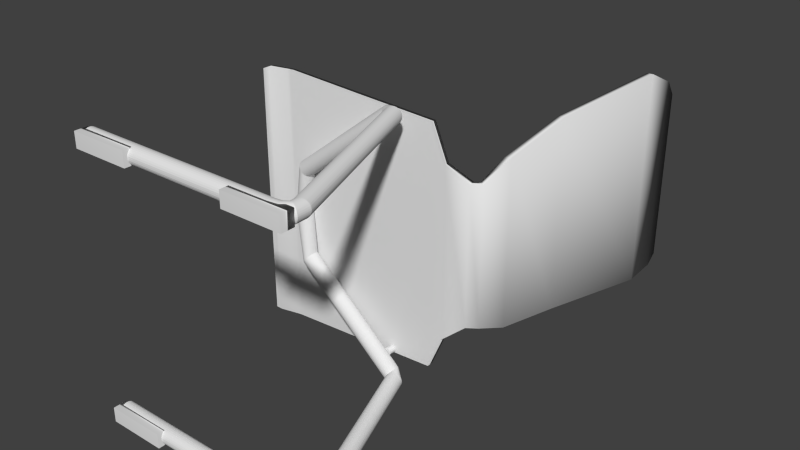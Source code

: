 # Source: stuhltest_6.blend  (saved by Blender 2.68.0; exported with 4.5.12 LTS)
import bpy
from mathutils import Matrix  # noqa: F401  (used for matrix-valued properties, if any)

bpy.ops.wm.read_factory_settings(use_empty=True)
scene = bpy.context.scene
scene.name = 'Scene'

# ---- collections
col_collection_1 = bpy.data.collections.new('Collection 1'); scene.collection.children.link(col_collection_1)

# ---- world
world_world = bpy.data.worlds.new('World'); scene.world = world_world
world_world.color = (0.05088, 0.05088, 0.05088)
world_world.use_sun_shadow = False
world_world.sun_shadow_jitter_overblur = 0.0
world_world.cycles.sampling_method = 'MANUAL'
world_world.cycles.sample_map_resolution = 256

# ---- meshes
me_cylinder_001 = bpy.data.meshes.new('Cylinder.001')
me_cylinder_001.from_pydata([(0.0, 1.0, -1.0), (0.0, 1.0, 1.0), (0.1951, 0.9808, -1.0), (0.1951, 0.9808, 1.0), (0.3827, 0.9239, -1.0), (0.3827, 0.9239, 1.0), (0.5556, 0.8315, -1.0), (0.5556, 0.8315, 1.0), (0.7071, 0.7071, -1.0), (0.7071, 0.7071, 1.0), (0.8315, 0.5556, -1.0), (0.8315, 0.5556, 1.0), (0.9239, 0.3827, -1.0), (0.9239, 0.3827, 1.0), (0.9808, 0.1951, -1.0), (0.9808, 0.1951, 1.0), (1.0, 7.55e-08, -1.0), (1.0, 7.55e-08, 1.0), (0.9808, -0.1951, -1.0), (0.9808, -0.1951, 1.0), (0.9239, -0.3827, -1.0), (0.9239, -0.3827, 1.0), (0.8315, -0.5556, -1.0), (0.8315, -0.5556, 1.0), (0.7071, -0.7071, -1.0), (0.7071, -0.7071, 1.0), (0.5556, -0.8315, -1.0), (0.5556, -0.8315, 1.0), (0.3827, -0.9239, -1.0), (0.3827, -0.9239, 1.0), (0.1951, -0.9808, -1.0), (0.1951, -0.9808, 1.0), (-3.258e-07, -1.0, -1.0), (-3.258e-07, -1.0, 1.0), (-0.1951, -0.9808, -1.0), (-0.1951, -0.9808, 1.0), (-0.3827, -0.9239, -1.0), (-0.3827, -0.9239, 1.0), (-0.5556, -0.8315, -1.0), (-0.5556, -0.8315, 1.0), (-0.7071, -0.7071, -1.0), (-0.7071, -0.7071, 1.0), (-0.8315, -0.5556, -1.0), (-0.8315, -0.5556, 1.0), (-0.9239, -0.3827, -1.0), (-0.9239, -0.3827, 1.0), (-0.9808, -0.1951, -1.0), (-0.9808, -0.1951, 1.0), (-1.0, 9.656e-07, -1.0), (-1.0, 9.656e-07, 1.0), (-0.9808, 0.1951, -1.0), (-0.9808, 0.1951, 1.0), (-0.9239, 0.3827, -1.0), (-0.9239, 0.3827, 1.0), (-0.8315, 0.5556, -1.0), (-0.8315, 0.5556, 1.0), (-0.7071, 0.7071, -1.0), (-0.7071, 0.7071, 1.0), (-0.5556, 0.8315, -1.0), (-0.5556, 0.8315, 1.0), (-0.3827, 0.9239, -1.0), (-0.3827, 0.9239, 1.0), (-0.1951, 0.9808, -1.0), (-0.1951, 0.9808, 1.0)], [], [(0, 1, 3, 2), (2, 3, 5, 4), (4, 5, 7, 6), (6, 7, 9, 8), (8, 9, 11, 10), (10, 11, 13, 12), (12, 13, 15, 14), (14, 15, 17, 16), (16, 17, 19, 18), (18, 19, 21, 20), (20, 21, 23, 22), (22, 23, 25, 24), (24, 25, 27, 26), (26, 27, 29, 28), (28, 29, 31, 30), (30, 31, 33, 32), (32, 33, 35, 34), (34, 35, 37, 36), (36, 37, 39, 38), (38, 39, 41, 40), (40, 41, 43, 42), (42, 43, 45, 44), (44, 45, 47, 46), (46, 47, 49, 48), (48, 49, 51, 50), (50, 51, 53, 52), (52, 53, 55, 54), (54, 55, 57, 56), (56, 57, 59, 58), (58, 59, 61, 60), (3, 1, 63, 61, 59, 57, 55, 53, 51, 49, 47, 45, 43, 41, 39, 37, 35, 33, 31, 29, 27, 25, 23, 21, 19, 17, 15, 13, 11, 9, 7, 5), (62, 63, 1, 0), (60, 61, 63, 62), (0, 2, 4, 6, 8, 10, 12, 14, 16, 18, 20, 22, 24, 26, 28, 30, 32, 34, 36, 38, 40, 42, 44, 46, 48, 50, 52, 54, 56, 58, 60, 62)])
me_cylinder_001.use_remesh_preserve_volume = False
me_cylinder_001.use_remesh_preserve_attributes = False
me_cylinder_001.use_mirror_vertex_groups = False
me_cylinder_001.update()
me_cube_001 = bpy.data.meshes.new('Cube.001')
me_cube_001.from_pydata([(-1.0, -1.0, -1.0), (-1.0, 0.8238, -1.0), (0.984, 1.0, -0.9344), (0.984, -1.0, -0.9344), (-1.0, -1.0, 1.0), (-1.0, 0.8238, 1.0), (0.984, 1.0, 0.9344), (0.984, -1.0, 0.9344), (-1.046, -1.172, -1.0), (-1.046, 0.6241, -1.0), (-1.046, -1.172, 1.0), (-1.046, 0.6241, 1.0), (-1.285, -2.486, -1.0), (-1.285, -0.6894, -1.0), (-1.285, -2.486, 1.0), (-1.285, -0.6894, 1.0), (-1.343, -3.155, -0.984), (-1.343, -1.359, -0.984), (-1.343, -3.155, 0.984), (-1.343, -1.359, 0.984), (-1.346, -3.155, -0.3972), (-1.346, -1.359, -0.3972), (-1.346, -3.155, 0.3972), (-1.346, -1.359, 0.3972), (1.164, 1.0, -0.6654), (1.164, -1.0, -0.6654), (1.164, 1.0, 0.6654), (1.164, -1.0, 0.6654), (1.398, 4.041, -0.5469), (1.398, 2.041, -0.5469), (1.398, 4.041, 0.5469), (1.398, 2.041, 0.5469), (1.448, 5.197, -0.5469), (1.518, 4.195, -0.5469), (1.448, 5.197, 0.5469), (1.518, 4.195, 0.5469), (1.484, 14.25, -0.6525), (1.564, 14.39, -0.6525), (1.484, 14.25, 0.6525), (1.564, 14.39, 0.6525), (1.525, 37.8, -0.7657), (1.605, 37.94, -0.7657), (1.525, 37.8, 0.7657), (1.605, 37.94, 0.7657), (1.786, 74.25, -0.8628), (1.866, 74.39, -0.8628), (1.786, 74.25, 0.8628), (1.866, 74.39, 0.8628), (1.87, 80.42, -0.7745), (1.95, 80.56, -0.7745), (1.87, 80.42, 0.7745), (1.95, 80.56, 0.7745), (1.908, 81.66, -0.6734), (1.988, 81.81, -0.6734), (1.908, 81.66, 0.6734), (1.988, 81.81, 0.6734), (0.4571, -1.073, 0.8782), (0.4571, -3.598, 0.8789), (0.466, -1.073, 0.8789), (0.466, -3.598, 0.8796), (0.4746, -1.072, 0.8809), (0.4746, -3.597, 0.8816), (0.4825, -1.071, 0.8842), (0.4825, -3.596, 0.8849), (0.4894, -1.07, 0.8887), (0.4894, -3.595, 0.8894), (0.4951, -1.068, 0.8941), (0.4951, -3.593, 0.8948), (0.4993, -1.066, 0.9003), (0.4993, -3.591, 0.9011), (0.5019, -1.064, 0.9071), (0.5019, -3.589, 0.9078), (0.5028, -1.062, 0.9141), (0.5028, -3.587, 0.9148), (0.5019, -1.06, 0.9211), (0.5019, -3.585, 0.9218), (0.4993, -1.058, 0.9278), (0.4993, -3.583, 0.9285), (0.4951, -1.056, 0.934), (0.4951, -3.581, 0.9347), (0.4894, -1.054, 0.9395), (0.4894, -3.579, 0.9402), (0.4825, -1.053, 0.9439), (0.4825, -3.578, 0.9446), (0.4746, -1.052, 0.9472), (0.4746, -3.577, 0.9479), (0.466, -1.051, 0.9493), (0.466, -3.576, 0.95), (0.4571, -1.051, 0.95), (0.4571, -3.576, 0.9507), (0.4482, -1.051, 0.9493), (0.4482, -3.576, 0.95), (0.4396, -1.052, 0.9472), (0.4396, -3.577, 0.9479), (0.4317, -1.053, 0.9439), (0.4317, -3.578, 0.9446), (0.4248, -1.054, 0.9395), (0.4248, -3.579, 0.9402), (0.4191, -1.056, 0.934), (0.4191, -3.581, 0.9347), (0.4149, -1.058, 0.9278), (0.4149, -3.583, 0.9285), (0.4123, -1.06, 0.9211), (0.4123, -3.585, 0.9218), (0.4114, -1.062, 0.9141), (0.4114, -3.587, 0.9148), (0.4123, -1.064, 0.9071), (0.4123, -3.589, 0.9078), (0.4149, -1.066, 0.9003), (0.4149, -3.591, 0.9011), (0.4191, -1.068, 0.8941), (0.4191, -3.593, 0.8948), (0.4248, -1.07, 0.8887), (0.4248, -3.595, 0.8894), (0.4317, -1.071, 0.8842), (0.4317, -3.596, 0.8849), (0.4396, -1.072, 0.8809), (0.4396, -3.597, 0.8816), (0.4482, -1.073, 0.8789), (0.4482, -3.598, 0.8796), (-1.176, -64.46, 0.9411), (-1.176, -68.52, 0.9411), (-0.4504, -68.52, 0.9411), (-0.4504, -64.46, 0.9411), (-1.176, -64.46, 1.056), (-1.176, -68.52, 1.056), (-0.4504, -68.52, 1.056), (-0.4504, -64.46, 1.056), (0.8494, -64.46, 0.9411), (0.8494, -68.52, 0.9411), (1.575, -68.52, 0.9411), (1.575, -64.46, 0.9411), (0.8494, -64.46, 1.056), (0.8494, -68.52, 1.056), (1.575, -68.52, 1.056), (1.575, -64.46, 1.056), (0.8494, -64.46, -1.089), (0.8494, -68.52, -1.089), (1.575, -68.52, -1.089), (1.575, -64.46, -1.089), (0.8494, -64.46, -0.9745), (0.8494, -68.52, -0.9745), (1.575, -68.52, -0.9745), (1.575, -64.46, -0.9745), (-1.176, -64.46, -1.089), (-1.176, -68.52, -1.089), (-0.4504, -68.52, -1.089), (-0.4504, -64.46, -1.089), (-1.176, -64.46, -0.9745), (-1.176, -68.52, -0.9745), (-0.4504, -68.52, -0.9745), (-0.4504, -64.46, -0.9745), (-0.9948, 2.842, -0.9522), (0.9429, 3.014, -0.8882), (-0.9948, 2.842, 0.9375), (0.9429, 3.014, 0.8735), (-1.04, 2.647, -0.9522), (-1.04, 2.647, 0.9375), (-1.273, 1.364, -0.9522), (-1.273, 1.364, 0.9375), (1.118, 3.014, -0.689), (1.118, 3.014, 0.6107), (-0.9934, 0.5991, -0.9522), (0.9443, 0.7712, -0.8882), (-0.9934, 0.5991, 0.9375), (0.9443, 0.7712, 0.8735), (-1.038, 0.404, -0.9522), (-1.038, 0.404, 0.9375), (-1.272, -0.8787, -0.9522), (-1.272, -0.8787, 0.9375), (1.12, 0.7712, -0.689), (1.12, 0.7712, 0.6107)], [], [(0, 4, 10, 8), (5, 6, 2, 1), (3, 2, 24, 25), (7, 4, 0, 3), (0, 1, 2, 3), (7, 6, 5, 4), (8, 10, 14, 12), (1, 0, 8, 9), (4, 5, 11, 10), (5, 1, 9, 11), (12, 14, 18, 16), (10, 11, 15, 14), (11, 9, 13, 15), (9, 8, 12, 13), (16, 18, 22, 20), (13, 12, 16, 17), (14, 15, 19, 18), (15, 13, 17, 19), (22, 23, 21, 20), (18, 19, 23, 22), (19, 17, 21, 23), (17, 16, 20, 21), (25, 24, 28, 29), (6, 7, 27, 26), (7, 3, 25, 27), (2, 6, 26, 24), (29, 28, 32, 33), (24, 26, 30, 28), (26, 27, 31, 30), (27, 25, 29, 31), (33, 32, 36, 37), (28, 30, 34, 32), (30, 31, 35, 34), (31, 29, 33, 35), (37, 36, 40, 41), (35, 33, 37, 39), (32, 34, 38, 36), (34, 35, 39, 38), (41, 40, 44, 45), (36, 38, 42, 40), (38, 39, 43, 42), (39, 37, 41, 43), (45, 44, 48, 49), (43, 41, 45, 47), (40, 42, 46, 44), (42, 43, 47, 46), (49, 48, 52, 53), (44, 46, 50, 48), (46, 47, 51, 50), (47, 45, 49, 51), (54, 55, 53, 52), (50, 51, 55, 54), (51, 49, 53, 55), (48, 50, 54, 52), (56, 57, 59, 58), (58, 59, 61, 60), (60, 61, 63, 62), (62, 63, 65, 64), (64, 65, 67, 66), (66, 67, 69, 68), (68, 69, 71, 70), (70, 71, 73, 72), (72, 73, 75, 74), (74, 75, 77, 76), (76, 77, 79, 78), (78, 79, 81, 80), (80, 81, 83, 82), (82, 83, 85, 84), (84, 85, 87, 86), (86, 87, 89, 88), (88, 89, 91, 90), (90, 91, 93, 92), (92, 93, 95, 94), (94, 95, 97, 96), (96, 97, 99, 98), (98, 99, 101, 100), (100, 101, 103, 102), (102, 103, 105, 104), (104, 105, 107, 106), (106, 107, 109, 108), (108, 109, 111, 110), (110, 111, 113, 112), (112, 113, 115, 114), (114, 115, 117, 116), (59, 57, 119, 117, 115, 113, 111, 109, 107, 105, 103, 101, 99, 97, 95, 93, 91, 89, 87, 85, 83, 81, 79, 77, 75, 73, 71, 69, 67, 65, 63, 61), (118, 119, 57, 56), (116, 117, 119, 118), (56, 58, 60, 62, 64, 66, 68, 70, 72, 74, 76, 78, 80, 82, 84, 86, 88, 90, 92, 94, 96, 98, 100, 102, 104, 106, 108, 110, 112, 114, 116, 118), (124, 125, 121, 120), (125, 126, 122, 121), (126, 127, 123, 122), (127, 124, 120, 123), (120, 121, 122, 123), (127, 126, 125, 124), (132, 133, 129, 128), (133, 134, 130, 129), (134, 135, 131, 130), (135, 132, 128, 131), (128, 129, 130, 131), (135, 134, 133, 132), (140, 141, 137, 136), (141, 142, 138, 137), (142, 143, 139, 138), (143, 140, 136, 139), (136, 137, 138, 139), (143, 142, 141, 140), (148, 149, 145, 144), (149, 150, 146, 145), (150, 151, 147, 146), (151, 148, 144, 147), (144, 145, 146, 147), (151, 150, 149, 148), (154, 152, 153, 155), (154, 157, 156, 152), (157, 159, 158, 156), (153, 160, 161, 155), (164, 165, 163, 162), (164, 162, 166, 167), (167, 166, 168, 169), (163, 165, 171, 170), (161, 160, 170, 171), (152, 156, 166, 162), (160, 153, 163, 170), (157, 154, 164, 167), (154, 155, 165, 164), (155, 161, 171, 165), (158, 159, 169, 168), (159, 157, 167, 169), (153, 152, 162, 163), (156, 158, 168, 166)])
me_cube_001.polygons.foreach_set('use_smooth', [True] * 130)
me_cube_001.use_remesh_preserve_volume = False
me_cube_001.use_remesh_preserve_attributes = False
me_cube_001.use_mirror_vertex_groups = False
me_cube_001.update()
me_cylinder = bpy.data.meshes.new('Cylinder')
me_cylinder.from_pydata([(5.655, 1.493, -0.7764), (15.64, 0.667, 0.3929), (5.806, 1.473, -0.7876), (15.79, 0.6478, 0.3817), (5.952, 1.416, -0.7983), (15.94, 0.5909, 0.371), (6.086, 1.324, -0.8082), (16.07, 0.4985, 0.3611), (6.203, 1.2, -0.8169), (16.19, 0.3741, 0.3524), (6.3, 1.048, -0.824), (16.28, 0.2226, 0.3453), (6.372, 0.8752, -0.8293), (16.36, 0.04969, 0.34), (6.416, 0.6876, -0.8326), (16.4, -0.1379, 0.3367), (6.431, 0.4925, -0.8337), (16.42, -0.333, 0.3356), (6.416, 0.2975, -0.8326), (16.4, -0.5281, 0.3367), (6.372, 0.1099, -0.8293), (16.36, -0.7157, 0.34), (6.3, -0.06302, -0.824), (16.28, -0.8886, 0.3453), (6.203, -0.2146, -0.8169), (16.19, -1.04, 0.3524), (6.086, -0.3389, -0.8082), (16.07, -1.164, 0.3611), (5.952, -0.4313, -0.7983), (15.94, -1.257, 0.371), (5.806, -0.4882, -0.7876), (15.79, -1.314, 0.3817), (5.655, -0.5075, -0.7764), (15.64, -1.333, 0.3929), (5.503, -0.4882, -0.7652), (15.49, -1.314, 0.404), (5.358, -0.4313, -0.7545), (15.34, -1.257, 0.4148), (5.223, -0.3389, -0.7446), (15.21, -1.164, 0.4247), (5.106, -0.2146, -0.7359), (15.09, -1.04, 0.4334), (5.009, -0.06302, -0.7288), (14.99, -0.8886, 0.4405), (4.938, 0.1099, -0.7235), (14.92, -0.7157, 0.4458), (4.893, 0.2975, -0.7202), (14.88, -0.5281, 0.449), (4.878, 0.4926, -0.7191), (14.86, -0.333, 0.4501), (4.893, 0.6876, -0.7202), (14.88, -0.1379, 0.449), (4.938, 0.8752, -0.7235), (14.92, 0.04969, 0.4458), (5.009, 1.048, -0.7288), (14.99, 0.2226, 0.4405), (5.106, 1.2, -0.7359), (15.09, 0.3741, 0.4334), (5.223, 1.324, -0.7446), (15.21, 0.4985, 0.4247), (5.358, 1.416, -0.7545), (15.34, 0.5909, 0.4148), (5.503, 1.473, -0.7652), (15.49, 0.6478, 0.404), (15.93, -0.7134, 0.5654), (15.93, -21.39, 1.253), (16.12, -0.7201, 0.5638), (16.12, -21.4, 1.251), (16.31, -0.7396, 0.559), (16.31, -21.42, 1.247), (16.48, -0.7714, 0.5511), (16.48, -21.45, 1.239), (16.63, -0.8142, 0.5405), (16.63, -21.5, 1.228), (16.76, -0.8663, 0.5275), (16.76, -21.55, 1.215), (16.85, -0.9257, 0.5128), (16.85, -21.61, 1.2), (16.91, -0.9902, 0.4968), (16.91, -21.67, 1.184), (16.93, -1.057, 0.4802), (16.93, -21.74, 1.168), (16.91, -1.124, 0.4635), (16.91, -21.81, 1.151), (16.85, -1.189, 0.4475), (16.85, -21.87, 1.135), (16.76, -1.248, 0.4328), (16.76, -21.93, 1.12), (16.63, -1.3, 0.4199), (16.63, -21.98, 1.108), (16.48, -1.343, 0.4093), (16.48, -22.02, 1.097), (16.31, -1.375, 0.4014), (16.31, -22.06, 1.089), (16.12, -1.395, 0.3965), (16.12, -22.08, 1.084), (15.93, -1.401, 0.3949), (15.93, -22.08, 1.083), (15.73, -1.395, 0.3965), (15.73, -22.08, 1.084), (15.54, -1.375, 0.4014), (15.54, -22.06, 1.089), (15.37, -1.343, 0.4093), (15.37, -22.02, 1.097), (15.22, -1.3, 0.4199), (15.22, -21.98, 1.108), (15.09, -1.248, 0.4328), (15.09, -21.93, 1.12), (15.0, -1.189, 0.4475), (15.0, -21.87, 1.135), (14.95, -1.124, 0.4635), (14.95, -21.81, 1.151), (14.93, -1.057, 0.4802), (14.93, -21.74, 1.168), (14.95, -0.9902, 0.4968), (14.95, -21.67, 1.184), (15.0, -0.9257, 0.5128), (15.0, -21.61, 1.2), (15.09, -0.8663, 0.5275), (15.09, -21.55, 1.215), (15.22, -0.8142, 0.5405), (15.22, -21.5, 1.228), (15.37, -0.7714, 0.5511), (15.37, -21.45, 1.239), (15.54, -0.7396, 0.559), (15.54, -21.42, 1.247), (15.73, -0.7201, 0.5638), (15.73, -21.4, 1.251), (15.93, -22.59, -0.9904), (15.93, -22.59, 1.01), (16.12, -22.61, -0.9904), (16.12, -22.61, 1.01), (16.31, -22.67, -0.9904), (16.31, -22.67, 1.01), (16.48, -22.76, -0.9904), (16.48, -22.76, 1.01), (16.63, -22.89, -0.9904), (16.63, -22.89, 1.01), (16.76, -23.04, -0.9904), (16.76, -23.04, 1.01), (16.85, -23.21, -0.9904), (16.85, -23.21, 1.01), (16.91, -23.4, -0.9904), (16.91, -23.4, 1.01), (16.93, -23.59, -0.9904), (16.93, -23.59, 1.01), (16.91, -23.79, -0.9904), (16.91, -23.79, 1.01), (16.85, -23.98, -0.9904), (16.85, -23.98, 1.01), (16.76, -24.15, -0.9904), (16.76, -24.15, 1.01), (16.63, -24.3, -0.9904), (16.63, -24.3, 1.01), (16.48, -24.43, -0.9904), (16.48, -24.43, 1.01), (16.31, -24.52, -0.9904), (16.31, -24.52, 1.01), (16.12, -24.58, -0.9904), (16.12, -24.58, 1.01), (15.93, -24.59, -0.9904), (15.93, -24.59, 1.01), (15.73, -24.58, -0.9904), (15.73, -24.58, 1.01), (15.54, -24.52, -0.9904), (15.54, -24.52, 1.01), (15.37, -24.43, -0.9904), (15.37, -24.43, 1.01), (15.22, -24.3, -0.9904), (15.22, -24.3, 1.01), (15.09, -24.15, -0.9904), (15.09, -24.15, 1.01), (15.0, -23.98, -0.9904), (15.0, -23.98, 1.01), (14.95, -23.79, -0.9904), (14.95, -23.79, 1.01), (14.93, -23.59, -0.9904), (14.93, -23.59, 1.01), (14.95, -23.4, -0.9904), (14.95, -23.4, 1.01), (15.0, -23.21, -0.9904), (15.0, -23.21, 1.01), (15.09, -23.04, -0.9904), (15.09, -23.04, 1.01), (15.22, -22.89, -0.9904), (15.22, -22.89, 1.01), (15.37, -22.76, -0.9904), (15.37, -22.76, 1.01), (15.54, -22.67, -0.9904), (15.54, -22.67, 1.01), (15.73, -22.61, -0.9904), (15.73, -22.61, 1.01), (16.12, -22.53, 1.078), (15.93, -22.52, 1.077), (16.63, -22.79, 1.086), (16.76, -22.94, 1.09), (16.85, -23.1, 1.095), (16.91, -23.28, 1.1), (16.93, -23.46, 1.106), (16.91, -23.65, 1.112), (16.85, -23.83, 1.117), (16.76, -23.99, 1.122), (16.63, -24.13, 1.126), (16.48, -24.25, 1.13), (16.31, -24.34, 1.133), (16.12, -24.39, 1.134), (15.73, -24.39, 1.134), (15.93, -24.41, 1.135), (16.31, -22.59, 1.079), (16.48, -22.68, 1.082), (16.76, -22.66, 1.128), (16.63, -22.6, 1.116), (15.93, -22.49, 1.091), (16.12, -22.5, 1.093), (15.73, -22.53, 1.078), (15.54, -22.59, 1.079), (15.37, -22.68, 1.082), (15.22, -22.79, 1.086), (15.09, -22.94, 1.09), (15.0, -23.1, 1.095), (14.95, -23.28, 1.1), (14.93, -23.46, 1.106), (14.95, -23.65, 1.112), (15.0, -23.83, 1.117), (15.09, -23.99, 1.122), (15.22, -24.13, 1.126), (15.37, -24.25, 1.13), (15.54, -24.34, 1.133), (16.85, -22.72, 1.143), (16.91, -22.79, 1.159), (16.93, -22.86, 1.175), (16.91, -22.93, 1.192), (16.85, -23.0, 1.208), (16.76, -23.07, 1.222), (16.63, -23.12, 1.235), (16.48, -23.17, 1.246), (16.31, -23.2, 1.253), (16.12, -23.22, 1.258), (15.73, -23.22, 1.258), (15.93, -23.23, 1.26), (16.31, -22.52, 1.097), (16.48, -22.56, 1.105), (15.73, -22.5, 1.093), (15.54, -22.52, 1.097), (15.37, -22.56, 1.105), (15.22, -22.6, 1.116), (15.09, -22.66, 1.128), (15.0, -22.72, 1.143), (14.95, -22.79, 1.159), (14.93, -22.86, 1.175), (14.95, -22.93, 1.192), (15.0, -23.0, 1.208), (15.09, -23.07, 1.222), (15.22, -23.12, 1.235), (15.37, -23.17, 1.246), (15.54, -23.2, 1.253), (16.76, -22.07, 1.124), (16.63, -22.12, 1.111), (15.93, -22.22, 1.086), (16.12, -22.21, 1.088), (16.85, -22.01, 1.139), (16.91, -21.95, 1.155), (16.93, -21.89, 1.172), (16.91, -21.82, 1.189), (16.85, -21.76, 1.205), (16.76, -21.7, 1.22), (16.63, -21.65, 1.233), (16.48, -21.61, 1.243), (16.31, -21.58, 1.251), (16.12, -21.56, 1.256), (15.73, -21.56, 1.256), (15.93, -21.55, 1.258), (16.31, -22.19, 1.093), (16.48, -22.16, 1.101), (15.73, -22.21, 1.088), (15.54, -22.19, 1.093), (15.37, -22.16, 1.101), (15.22, -22.12, 1.111), (15.09, -22.07, 1.124), (15.0, -22.01, 1.139), (14.95, -21.95, 1.155), (14.93, -21.89, 1.172), (14.95, -21.82, 1.189), (15.0, -21.76, 1.205), (15.09, -21.7, 1.22), (15.22, -21.65, 1.233), (15.37, -21.61, 1.243), (15.54, -21.58, 1.251), (1.79, 1.874, -0.864), (1.838, 1.854, -0.8812), (1.883, 1.797, -0.8977), (1.926, 1.705, -0.9129), (1.963, 1.581, -0.9263), (1.993, 1.429, -0.9372), (2.016, 1.256, -0.9454), (2.03, 1.069, -0.9504), (2.035, 0.8736, -0.9521), (2.03, 0.6785, -0.9504), (2.016, 0.4909, -0.9454), (1.993, 0.318, -0.9372), (1.963, 0.1665, -0.9263), (1.926, 0.0421, -0.9129), (1.883, -0.05031, -0.8977), (1.838, -0.1072, -0.8812), (1.79, -0.1264, -0.864), (1.742, -0.1072, -0.8468), (1.696, -0.05031, -0.8303), (1.654, 0.0421, -0.8151), (1.617, 0.1665, -0.8018), (1.586, 0.318, -0.7908), (1.564, 0.4909, -0.7827), (1.55, 0.6785, -0.7777), (1.545, 0.8736, -0.776), (1.55, 1.069, -0.7777), (1.564, 1.256, -0.7827), (1.586, 1.429, -0.7908), (1.617, 1.581, -0.8018), (1.654, 1.705, -0.8151), (1.696, 1.797, -0.8303), (1.742, 1.854, -0.8468), (15.93, -22.59, -1.202), (16.12, -22.61, -1.202), (16.31, -22.67, -1.202), (16.48, -22.76, -1.202), (16.63, -22.89, -1.202), (16.76, -23.04, -1.202), (16.85, -23.21, -1.202), (16.91, -23.4, -1.202), (16.93, -23.59, -1.202), (16.91, -23.79, -1.202), (16.85, -23.98, -1.202), (16.76, -24.15, -1.202), (16.63, -24.3, -1.202), (16.48, -24.43, -1.202), (16.31, -24.52, -1.202), (16.12, -24.58, -1.202), (15.93, -24.59, -1.202), (15.73, -24.58, -1.202), (15.54, -24.52, -1.202), (15.37, -24.43, -1.202), (15.22, -24.3, -1.202), (15.09, -24.15, -1.202), (15.0, -23.98, -1.202), (14.95, -23.79, -1.202), (14.93, -23.59, -1.202), (14.95, -23.4, -1.202), (15.0, -23.21, -1.202), (15.09, -23.04, -1.202), (15.22, -22.89, -1.202), (15.37, -22.76, -1.202), (15.54, -22.67, -1.202), (15.73, -22.61, -1.202)], [], [(0, 1, 3, 2), (2, 3, 5, 4), (4, 5, 7, 6), (6, 7, 9, 8), (8, 9, 11, 10), (10, 11, 13, 12), (12, 13, 15, 14), (14, 15, 17, 16), (16, 17, 19, 18), (18, 19, 21, 20), (20, 21, 23, 22), (22, 23, 25, 24), (24, 25, 27, 26), (26, 27, 29, 28), (28, 29, 31, 30), (30, 31, 33, 32), (32, 33, 35, 34), (34, 35, 37, 36), (36, 37, 39, 38), (38, 39, 41, 40), (40, 41, 43, 42), (42, 43, 45, 44), (44, 45, 47, 46), (46, 47, 49, 48), (48, 49, 51, 50), (50, 51, 53, 52), (52, 53, 55, 54), (54, 55, 57, 56), (56, 57, 59, 58), (58, 59, 61, 60), (41, 106, 108, 43), (62, 63, 1, 0), (60, 61, 63, 62), (32, 34, 305, 304), (64, 65, 67, 66), (66, 67, 69, 68), (68, 69, 71, 70), (70, 71, 73, 72), (72, 73, 75, 74), (74, 75, 77, 76), (76, 77, 79, 78), (78, 79, 81, 80), (80, 81, 83, 82), (82, 83, 85, 84), (84, 85, 87, 86), (86, 87, 89, 88), (88, 89, 91, 90), (90, 91, 93, 92), (92, 93, 95, 94), (94, 95, 97, 96), (96, 97, 99, 98), (98, 99, 101, 100), (100, 101, 103, 102), (102, 103, 105, 104), (104, 105, 107, 106), (106, 107, 109, 108), (108, 109, 111, 110), (110, 111, 113, 112), (112, 113, 115, 114), (114, 115, 117, 116), (116, 117, 119, 118), (118, 119, 121, 120), (120, 121, 123, 122), (122, 123, 125, 124), (126, 127, 65, 64), (124, 125, 127, 126), (64, 66, 68, 70, 72, 74, 76, 78, 80, 82, 84, 86, 88, 90, 92, 94, 96, 98, 100, 102, 104, 106, 108, 110, 112, 114, 116, 118, 120, 122, 124, 126), (128, 129, 131, 130), (130, 131, 133, 132), (132, 133, 135, 134), (134, 135, 137, 136), (136, 137, 139, 138), (138, 139, 141, 140), (140, 141, 143, 142), (142, 143, 145, 144), (144, 145, 147, 146), (146, 147, 149, 148), (148, 149, 151, 150), (150, 151, 153, 152), (152, 153, 155, 154), (154, 155, 157, 156), (156, 157, 159, 158), (158, 159, 161, 160), (160, 161, 163, 162), (162, 163, 165, 164), (164, 165, 167, 166), (166, 167, 169, 168), (168, 169, 171, 170), (170, 171, 173, 172), (172, 173, 175, 174), (174, 175, 177, 176), (176, 177, 179, 178), (178, 179, 181, 180), (180, 181, 183, 182), (182, 183, 185, 184), (184, 185, 187, 186), (186, 187, 189, 188), (190, 191, 129, 128), (188, 189, 191, 190), (168, 170, 341, 340), (167, 165, 227, 226), (177, 175, 222, 221), (191, 189, 215, 214), (131, 129, 193, 192), (187, 185, 217, 216), (159, 129, 193, 205), (183, 181, 219, 218), (165, 163, 206, 227), (179, 177, 221, 220), (169, 167, 226, 225), (175, 173, 223, 222), (189, 187, 216, 215), (208, 192, 213, 240), (173, 171, 224, 223), (185, 183, 218, 217), (171, 169, 225, 224), (181, 179, 220, 219), (133, 131, 192, 208), (149, 147, 199, 200), (161, 159, 205, 207), (135, 133, 208, 209), (145, 143, 197, 198), (159, 157, 204, 205), (139, 137, 194, 195), (141, 139, 195, 196), (157, 155, 203, 204), (143, 141, 196, 197), (137, 135, 209, 194), (155, 153, 202, 203), (147, 145, 198, 199), (240, 213, 259, 272), (153, 151, 201, 202), (129, 191, 214, 193), (151, 149, 200, 201), (163, 161, 207, 206), (216, 217, 245, 244), (218, 219, 247, 246), (197, 196, 228, 229), (194, 209, 241, 211), (206, 207, 239, 238), (195, 194, 211, 210), (217, 218, 246, 245), (223, 224, 252, 251), (207, 205, 237, 239), (200, 199, 231, 232), (192, 193, 212, 213), (203, 202, 234, 235), (220, 221, 249, 248), (222, 223, 251, 250), (209, 208, 240, 241), (214, 215, 243, 242), (196, 195, 210, 228), (219, 220, 248, 247), (225, 226, 254, 253), (204, 203, 235, 236), (198, 197, 229, 230), (205, 204, 236, 237), (201, 200, 232, 233), (199, 198, 230, 231), (224, 225, 253, 252), (226, 227, 255, 254), (205, 193, 212, 237), (193, 214, 242, 212), (215, 216, 244, 243), (221, 222, 250, 249), (227, 206, 238, 255), (202, 201, 233, 234), (276, 277, 278, 279, 280, 281, 282, 283, 284, 285, 286, 287, 270, 271, 269, 258, 274, 275), (244, 245, 277, 276), (246, 247, 279, 278), (229, 228, 260, 261), (211, 241, 273, 257), (236, 235, 267, 268), (238, 239, 271, 270), (210, 211, 257, 256), (243, 244, 276, 275), (249, 250, 282, 281), (255, 238, 270, 287), (213, 212, 258, 259), (235, 234, 266, 267), (248, 249, 281, 280), (250, 251, 283, 282), (230, 229, 261, 262), (241, 240, 272, 273), (242, 243, 275, 274), (228, 210, 256, 260), (245, 246, 278, 277), (251, 252, 284, 283), (239, 237, 269, 271), (234, 233, 265, 266), (237, 236, 268, 269), (233, 232, 264, 265), (231, 230, 262, 263), (252, 253, 285, 284), (232, 231, 263, 264), (254, 255, 287, 286), (237, 212, 258, 269), (212, 242, 274, 258), (247, 248, 280, 279), (253, 254, 286, 285), (113, 115, 282, 281), (115, 282, 283, 117), (117, 283, 284, 119), (119, 284, 285, 121), (121, 285, 286, 123), (123, 286, 287, 125), (125, 287, 270, 127), (127, 270, 271, 65), (65, 271, 269, 67), (268, 69, 67, 269), (267, 71, 69, 268), (266, 73, 71, 267), (265, 75, 73, 266), (264, 77, 75, 265), (263, 79, 77, 264), (262, 81, 79, 263), (261, 83, 81, 262), (260, 85, 83, 261), (256, 87, 85, 260), (257, 89, 87, 256), (273, 91, 89, 257), (272, 93, 91, 273), (259, 95, 93, 272), (258, 97, 95, 259), (97, 258, 274, 99), (99, 274, 275, 101), (101, 275, 276, 103), (103, 276, 277, 105), (105, 277, 278, 107), (107, 278, 279, 109), (109, 279, 280, 111), (111, 280, 281, 113), (39, 104, 106, 41), (45, 110, 112, 47), (59, 124, 126, 61), (61, 126, 64, 63), (47, 112, 114, 49), (63, 64, 66, 1), (1, 66, 68, 3), (3, 68, 70, 5), (5, 70, 72, 7), (7, 72, 74, 9), (9, 74, 76, 11), (11, 76, 78, 13), (13, 78, 80, 15), (15, 80, 82, 17), (17, 82, 84, 19), (19, 84, 86, 21), (21, 86, 88, 23), (23, 88, 90, 25), (25, 90, 92, 27), (27, 92, 94, 29), (29, 94, 96, 31), (31, 96, 98, 33), (33, 98, 100, 35), (35, 100, 102, 37), (37, 39, 104, 102), (49, 114, 116, 51), (51, 116, 118, 53), (53, 118, 120, 55), (55, 120, 122, 57), (57, 122, 124, 59), (43, 108, 110, 45), (55, 53, 51, 49, 47, 45, 43, 41, 39, 37, 35, 33, 31, 29, 27, 25, 23, 21, 19, 17, 15, 13, 11, 9, 7, 5, 3, 1, 63, 61, 59, 57), (288, 289, 290, 291, 292, 293, 294, 295, 296, 297, 298, 299, 300, 301, 302, 303, 304, 305, 306, 307, 308, 309, 310, 311, 312, 313, 314, 315, 316, 317, 318, 319), (30, 32, 304, 303), (28, 30, 303, 302), (26, 28, 302, 301), (24, 26, 301, 300), (22, 24, 300, 299), (20, 22, 299, 298), (18, 20, 298, 297), (16, 18, 297, 296), (14, 16, 296, 295), (12, 14, 295, 294), (10, 12, 294, 293), (8, 10, 293, 292), (6, 8, 292, 291), (4, 6, 291, 290), (2, 4, 290, 289), (62, 0, 288, 319), (60, 62, 319, 318), (58, 60, 318, 317), (56, 58, 317, 316), (54, 56, 316, 315), (52, 54, 315, 314), (50, 52, 314, 313), (48, 50, 313, 312), (46, 48, 312, 311), (44, 46, 311, 310), (0, 2, 289, 288), (42, 44, 310, 309), (40, 42, 309, 308), (38, 40, 308, 307), (36, 38, 307, 306), (34, 36, 306, 305), (320, 321, 322, 323, 324, 325, 326, 327, 328, 329, 330, 331, 332, 333, 334, 335, 336, 337, 338, 339, 340, 341, 342, 343, 344, 345, 346, 347, 348, 349, 350, 351), (166, 168, 340, 339), (164, 166, 339, 338), (162, 164, 338, 337), (160, 162, 337, 336), (158, 160, 336, 335), (156, 158, 335, 334), (154, 156, 334, 333), (152, 154, 333, 332), (150, 152, 332, 331), (148, 150, 331, 330), (146, 148, 330, 329), (144, 146, 329, 328), (142, 144, 328, 327), (140, 142, 327, 326), (138, 140, 326, 325), (136, 138, 325, 324), (134, 136, 324, 323), (132, 134, 323, 322), (130, 132, 322, 321), (190, 128, 320, 351), (188, 190, 351, 350), (186, 188, 350, 349), (184, 186, 349, 348), (182, 184, 348, 347), (180, 182, 347, 346), (178, 180, 346, 345), (176, 178, 345, 344), (174, 176, 344, 343), (172, 174, 343, 342), (128, 130, 321, 320), (170, 172, 342, 341)])
me_cylinder.use_remesh_preserve_volume = False
me_cylinder.use_remesh_preserve_attributes = False
me_cylinder.use_mirror_vertex_groups = False
me_cylinder.update()

# ---- objects
ob_constraint_001 = bpy.data.objects.new('Constraint.001', None)
ob_cylinder_001 = bpy.data.objects.new('Cylinder.001', me_cylinder_001)
ob_cube = bpy.data.objects.new('Cube', me_cube_001)
ob_cylinder = bpy.data.objects.new('Cylinder', me_cylinder)

# ---- transforms, parenting, visibility, modifiers, constraints
ob_constraint_001.location = (-0.2159, -0.1613, 0.04529)
ob_constraint_001.empty_display_type = 'ARROWS'
ob_constraint_001.empty_image_offset = (0.0, 0.0)
ob_constraint_001.lineart.crease_threshold = 0.0
ob_cylinder_001.location = (0.5109, -0.1095, -2.827)
ob_cylinder_001.rotation_euler = (17.27, -0.0, 0.0)
ob_cylinder_001.scale = (0.09022, 0.09022, 0.09022)
ob_cylinder_001.lineart.crease_threshold = 0.0
ob_cube.location = (-0.4106, 0.06683, 0.07144)
ob_cube.scale = (1.987, 0.07974, 3.142)
ob_cube.lineart.crease_threshold = 0.0
ob_cylinder.location = (-0.02113, -0.3894, 0.01915)
ob_cylinder.rotation_euler = (0.0, 1.571, 0.0)
ob_cylinder.scale = (0.2, 0.2, 2.202)
ob_cylinder.lineart.crease_threshold = 0.0
_m = ob_cylinder.modifiers.new('Mirror', 'MIRROR')
_m.merge_threshold = 5.0

# ---- collection membership
col_collection_1.objects.link(ob_constraint_001)
col_collection_1.objects.link(ob_cylinder_001)
col_collection_1.objects.link(ob_cube)
col_collection_1.objects.link(ob_cylinder)

# ---- scene / render settings (as saved in the file)
scene.frame_start = 1; scene.frame_end = 250; scene.frame_set(1)
scene.render.engine = 'BLENDER_EEVEE_NEXT'
scene.render.image_settings.color_mode = 'RGB'
scene.render.image_settings.compression = 90
scene.render.resolution_percentage = 50
scene.render.dither_intensity = 0.0
scene.cycles.use_denoising = False
scene.cycles.samples = 10
scene.cycles.sampling_pattern = 'TABULATED_SOBOL'
scene.cycles.light_sampling_threshold = 0.0
scene.cycles.use_adaptive_sampling = False
scene.cycles.use_light_tree = False
scene.cycles.blur_glossy = 0.0
scene.cycles.volume_bounces = 1
scene.cycles.pixel_filter_type = 'GAUSSIAN'
scene.cycles.sample_clamp_indirect = 0.0
scene.view_settings.view_transform = 'Standard'
bpy.context.view_layer.update()

# ---- added for rendering (the .blend has no active camera and no usable light): camera, sun
cam_auto = bpy.data.cameras.new('AutoCamera')
cam_auto.lens = 50.0
cam_auto.sensor_width = 36.0
cam_auto.clip_end = 1000.0
ob_auto_camera = bpy.data.objects.new('AutoCamera', cam_auto)
scene.collection.objects.link(ob_auto_camera)
ob_auto_camera.location = (14.3613, -16.3651, 11.3268)
ob_auto_camera.rotation_euler = (1.09748, -7.21219e-08, 0.694738)
scene.camera = ob_auto_camera
light_auto_sun = bpy.data.lights.new('AutoSun', 'SUN')
light_auto_sun.energy = 3.0
light_auto_sun.angle = 0.0523599
ob_auto_sun = bpy.data.objects.new('AutoSun', light_auto_sun)
scene.collection.objects.link(ob_auto_sun)
ob_auto_sun.rotation_euler = (0.872665, 0.174533, 0.523599)
bpy.context.view_layer.update()
